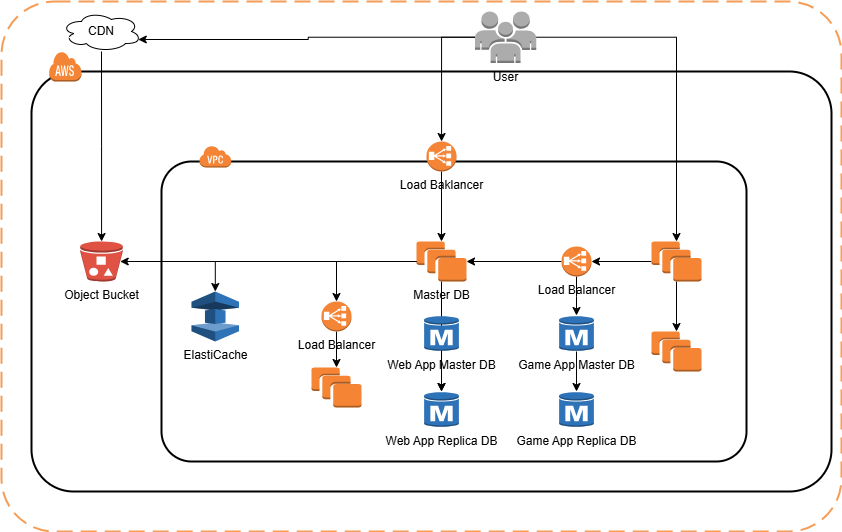

The diagram above was exported from draw.io. Its source (the exported page's mxGraphModel, read from the mxfile embedded in the PNG):
<mxGraphModel dx="1163" dy="580" grid="1" gridSize="10" guides="1" tooltips="1" connect="1" arrows="1" fold="1" page="1" pageScale="1" pageWidth="850" pageHeight="1100" math="0" shadow="0">
  <root>
    <mxCell id="0" />
    <mxCell id="1" parent="0" />
    <mxCell id="Fc7-ur9KVDisOyI2znaB-3" value="" style="rounded=1;arcSize=10;dashed=0;fillColor=none;gradientColor=none;strokeWidth=2;" vertex="1" parent="1">
      <mxGeometry x="40" y="130" width="800" height="420" as="geometry" />
    </mxCell>
    <mxCell id="Fc7-ur9KVDisOyI2znaB-4" value="" style="dashed=0;html=1;shape=mxgraph.aws3.cloud;fillColor=#F58536;gradientColor=none;dashed=0;" vertex="1" parent="1">
      <mxGeometry x="57.5" y="110" width="32.5" height="30" as="geometry" />
    </mxCell>
    <mxCell id="Fc7-ur9KVDisOyI2znaB-5" value="" style="rounded=1;arcSize=10;dashed=1;strokeColor=#F59D56;fillColor=none;gradientColor=none;dashPattern=8 4;strokeWidth=2;" vertex="1" parent="1">
      <mxGeometry x="10" y="60" width="840" height="530" as="geometry" />
    </mxCell>
    <mxCell id="Fc7-ur9KVDisOyI2znaB-6" value="" style="rounded=1;arcSize=10;dashed=0;fillColor=none;gradientColor=none;strokeWidth=2;" vertex="1" parent="1">
      <mxGeometry x="170" y="220" width="585" height="300" as="geometry" />
    </mxCell>
    <mxCell id="Fc7-ur9KVDisOyI2znaB-7" value="" style="dashed=0;html=1;shape=mxgraph.aws3.virtual_private_cloud;fillColor=#F58536;gradientColor=none;dashed=0;" vertex="1" parent="1">
      <mxGeometry x="207.75" y="204" width="32" height="22" as="geometry" />
    </mxCell>
    <mxCell id="Fc7-ur9KVDisOyI2znaB-50" value="" style="edgeStyle=orthogonalEdgeStyle;rounded=0;orthogonalLoop=1;jettySize=auto;html=1;" edge="1" parent="1" source="Fc7-ur9KVDisOyI2znaB-8" target="Fc7-ur9KVDisOyI2znaB-14">
      <mxGeometry relative="1" as="geometry" />
    </mxCell>
    <mxCell id="Fc7-ur9KVDisOyI2znaB-8" value="Load Baklancer" style="outlineConnect=0;dashed=0;verticalLabelPosition=bottom;verticalAlign=top;align=center;html=1;shape=mxgraph.aws3.classic_load_balancer;fillColor=#F58536;gradientColor=none;" vertex="1" parent="1">
      <mxGeometry x="435" y="200" width="30" height="30" as="geometry" />
    </mxCell>
    <mxCell id="Fc7-ur9KVDisOyI2znaB-45" style="edgeStyle=orthogonalEdgeStyle;rounded=0;orthogonalLoop=1;jettySize=auto;html=1;" edge="1" parent="1" source="Fc7-ur9KVDisOyI2znaB-10" target="Fc7-ur9KVDisOyI2znaB-17">
      <mxGeometry relative="1" as="geometry" />
    </mxCell>
    <mxCell id="Fc7-ur9KVDisOyI2znaB-46" style="edgeStyle=orthogonalEdgeStyle;rounded=0;orthogonalLoop=1;jettySize=auto;html=1;" edge="1" parent="1" source="Fc7-ur9KVDisOyI2znaB-10" target="Fc7-ur9KVDisOyI2znaB-8">
      <mxGeometry relative="1" as="geometry" />
    </mxCell>
    <mxCell id="Fc7-ur9KVDisOyI2znaB-10" value="User" style="outlineConnect=0;dashed=0;verticalLabelPosition=bottom;verticalAlign=top;align=center;html=1;shape=mxgraph.aws3.users;fillColor=#ACACAC;gradientColor=none;" vertex="1" parent="1">
      <mxGeometry x="483.5" y="70" width="61.25" height="51.5" as="geometry" />
    </mxCell>
    <mxCell id="Fc7-ur9KVDisOyI2znaB-48" style="edgeStyle=orthogonalEdgeStyle;rounded=0;orthogonalLoop=1;jettySize=auto;html=1;" edge="1" parent="1" source="Fc7-ur9KVDisOyI2znaB-11" target="Fc7-ur9KVDisOyI2znaB-12">
      <mxGeometry relative="1" as="geometry" />
    </mxCell>
    <mxCell id="Fc7-ur9KVDisOyI2znaB-11" value="CDN" style="ellipse;shape=cloud;whiteSpace=wrap;html=1;" vertex="1" parent="1">
      <mxGeometry x="70" y="70" width="80" height="40" as="geometry" />
    </mxCell>
    <mxCell id="Fc7-ur9KVDisOyI2znaB-12" value="Object Bucket" style="outlineConnect=0;dashed=0;verticalLabelPosition=bottom;verticalAlign=top;align=center;html=1;shape=mxgraph.aws3.bucket_with_objects;fillColor=#E05243;gradientColor=none;" vertex="1" parent="1">
      <mxGeometry x="88.75" y="300" width="42.5" height="40" as="geometry" />
    </mxCell>
    <mxCell id="Fc7-ur9KVDisOyI2znaB-34" value="" style="edgeStyle=orthogonalEdgeStyle;rounded=0;orthogonalLoop=1;jettySize=auto;html=1;" edge="1" parent="1" source="Fc7-ur9KVDisOyI2znaB-14" target="Fc7-ur9KVDisOyI2znaB-24">
      <mxGeometry relative="1" as="geometry" />
    </mxCell>
    <mxCell id="Fc7-ur9KVDisOyI2znaB-39" value="" style="edgeStyle=orthogonalEdgeStyle;rounded=0;orthogonalLoop=1;jettySize=auto;html=1;" edge="1" parent="1" source="Fc7-ur9KVDisOyI2znaB-14" target="Fc7-ur9KVDisOyI2znaB-29">
      <mxGeometry relative="1" as="geometry" />
    </mxCell>
    <mxCell id="Fc7-ur9KVDisOyI2znaB-14" value="Master DB" style="outlineConnect=0;dashed=0;verticalLabelPosition=bottom;verticalAlign=top;align=center;html=1;shape=mxgraph.aws3.instances;fillColor=#F58534;gradientColor=none;" vertex="1" parent="1">
      <mxGeometry x="425" y="300" width="50" height="40" as="geometry" />
    </mxCell>
    <mxCell id="Fc7-ur9KVDisOyI2znaB-15" value="" style="outlineConnect=0;dashed=0;verticalLabelPosition=bottom;verticalAlign=top;align=center;html=1;shape=mxgraph.aws3.instances;fillColor=#F58534;gradientColor=none;" vertex="1" parent="1">
      <mxGeometry x="660" y="390" width="50" height="40" as="geometry" />
    </mxCell>
    <mxCell id="Fc7-ur9KVDisOyI2znaB-16" value="" style="outlineConnect=0;dashed=0;verticalLabelPosition=bottom;verticalAlign=top;align=center;html=1;shape=mxgraph.aws3.instances;fillColor=#F58534;gradientColor=none;" vertex="1" parent="1">
      <mxGeometry x="320" y="426" width="50" height="40" as="geometry" />
    </mxCell>
    <mxCell id="Fc7-ur9KVDisOyI2znaB-36" value="" style="edgeStyle=orthogonalEdgeStyle;rounded=0;orthogonalLoop=1;jettySize=auto;html=1;" edge="1" parent="1" source="Fc7-ur9KVDisOyI2znaB-17" target="Fc7-ur9KVDisOyI2znaB-15">
      <mxGeometry relative="1" as="geometry" />
    </mxCell>
    <mxCell id="Fc7-ur9KVDisOyI2znaB-37" value="" style="edgeStyle=orthogonalEdgeStyle;rounded=0;orthogonalLoop=1;jettySize=auto;html=1;" edge="1" parent="1" source="Fc7-ur9KVDisOyI2znaB-17" target="Fc7-ur9KVDisOyI2znaB-26">
      <mxGeometry relative="1" as="geometry" />
    </mxCell>
    <mxCell id="Fc7-ur9KVDisOyI2znaB-17" value="" style="outlineConnect=0;dashed=0;verticalLabelPosition=bottom;verticalAlign=top;align=center;html=1;shape=mxgraph.aws3.instances;fillColor=#F58534;gradientColor=none;" vertex="1" parent="1">
      <mxGeometry x="660" y="300" width="50" height="40" as="geometry" />
    </mxCell>
    <mxCell id="Fc7-ur9KVDisOyI2znaB-33" value="" style="edgeStyle=orthogonalEdgeStyle;rounded=0;orthogonalLoop=1;jettySize=auto;html=1;" edge="1" parent="1" source="Fc7-ur9KVDisOyI2znaB-18" target="Fc7-ur9KVDisOyI2znaB-24">
      <mxGeometry relative="1" as="geometry" />
    </mxCell>
    <mxCell id="Fc7-ur9KVDisOyI2znaB-18" value="Web App Master DB" style="outlineConnect=0;dashed=0;verticalLabelPosition=bottom;verticalAlign=top;align=center;html=1;shape=mxgraph.aws3.rds_db_instance;fillColor=#2E73B8;gradientColor=none;" vertex="1" parent="1">
      <mxGeometry x="432.63" y="374" width="34.75" height="36" as="geometry" />
    </mxCell>
    <mxCell id="Fc7-ur9KVDisOyI2znaB-23" value="Game App Replica DB" style="outlineConnect=0;dashed=0;verticalLabelPosition=bottom;verticalAlign=top;align=center;html=1;shape=mxgraph.aws3.rds_db_instance;fillColor=#2E73B8;gradientColor=none;" vertex="1" parent="1">
      <mxGeometry x="567.63" y="450" width="34.75" height="36" as="geometry" />
    </mxCell>
    <mxCell id="Fc7-ur9KVDisOyI2znaB-24" value="Web App Replica DB" style="outlineConnect=0;dashed=0;verticalLabelPosition=bottom;verticalAlign=top;align=center;html=1;shape=mxgraph.aws3.rds_db_instance;fillColor=#2E73B8;gradientColor=none;" vertex="1" parent="1">
      <mxGeometry x="432.63" y="450" width="34.75" height="36" as="geometry" />
    </mxCell>
    <mxCell id="Fc7-ur9KVDisOyI2znaB-51" value="" style="edgeStyle=orthogonalEdgeStyle;rounded=0;orthogonalLoop=1;jettySize=auto;html=1;" edge="1" parent="1" source="Fc7-ur9KVDisOyI2znaB-25" target="Fc7-ur9KVDisOyI2znaB-23">
      <mxGeometry relative="1" as="geometry" />
    </mxCell>
    <mxCell id="Fc7-ur9KVDisOyI2znaB-25" value="Game App Master DB" style="outlineConnect=0;dashed=0;verticalLabelPosition=bottom;verticalAlign=top;align=center;html=1;shape=mxgraph.aws3.rds_db_instance;fillColor=#2E73B8;gradientColor=none;" vertex="1" parent="1">
      <mxGeometry x="567.63" y="374" width="34.75" height="36" as="geometry" />
    </mxCell>
    <mxCell id="Fc7-ur9KVDisOyI2znaB-35" value="" style="edgeStyle=orthogonalEdgeStyle;rounded=0;orthogonalLoop=1;jettySize=auto;html=1;" edge="1" parent="1" source="Fc7-ur9KVDisOyI2znaB-26" target="Fc7-ur9KVDisOyI2znaB-25">
      <mxGeometry relative="1" as="geometry" />
    </mxCell>
    <mxCell id="Fc7-ur9KVDisOyI2znaB-38" value="" style="edgeStyle=orthogonalEdgeStyle;rounded=0;orthogonalLoop=1;jettySize=auto;html=1;" edge="1" parent="1" source="Fc7-ur9KVDisOyI2znaB-26" target="Fc7-ur9KVDisOyI2znaB-14">
      <mxGeometry relative="1" as="geometry" />
    </mxCell>
    <mxCell id="Fc7-ur9KVDisOyI2znaB-26" value="Load Balancer" style="outlineConnect=0;dashed=0;verticalLabelPosition=bottom;verticalAlign=top;align=center;html=1;shape=mxgraph.aws3.classic_load_balancer;fillColor=#F58536;gradientColor=none;" vertex="1" parent="1">
      <mxGeometry x="570" y="305" width="30" height="30" as="geometry" />
    </mxCell>
    <mxCell id="Fc7-ur9KVDisOyI2znaB-40" value="" style="edgeStyle=orthogonalEdgeStyle;rounded=0;orthogonalLoop=1;jettySize=auto;html=1;" edge="1" parent="1" source="Fc7-ur9KVDisOyI2znaB-28" target="Fc7-ur9KVDisOyI2znaB-16">
      <mxGeometry relative="1" as="geometry" />
    </mxCell>
    <mxCell id="Fc7-ur9KVDisOyI2znaB-28" value="Load Balancer" style="outlineConnect=0;dashed=0;verticalLabelPosition=bottom;verticalAlign=top;align=center;html=1;shape=mxgraph.aws3.classic_load_balancer;fillColor=#F58536;gradientColor=none;" vertex="1" parent="1">
      <mxGeometry x="330" y="360" width="30" height="30" as="geometry" />
    </mxCell>
    <mxCell id="Fc7-ur9KVDisOyI2znaB-29" value="ElastiCache" style="outlineConnect=0;dashed=0;verticalLabelPosition=bottom;verticalAlign=top;align=center;html=1;shape=mxgraph.aws3.elasticache;fillColor=#2E73B8;gradientColor=none;" vertex="1" parent="1">
      <mxGeometry x="200" y="350" width="47.5" height="50" as="geometry" />
    </mxCell>
    <mxCell id="Fc7-ur9KVDisOyI2znaB-41" style="edgeStyle=orthogonalEdgeStyle;rounded=0;orthogonalLoop=1;jettySize=auto;html=1;entryX=0.5;entryY=0;entryDx=0;entryDy=0;entryPerimeter=0;" edge="1" parent="1" source="Fc7-ur9KVDisOyI2znaB-14" target="Fc7-ur9KVDisOyI2znaB-28">
      <mxGeometry relative="1" as="geometry" />
    </mxCell>
    <mxCell id="Fc7-ur9KVDisOyI2znaB-47" style="edgeStyle=orthogonalEdgeStyle;rounded=0;orthogonalLoop=1;jettySize=auto;html=1;entryX=0.96;entryY=0.7;entryDx=0;entryDy=0;entryPerimeter=0;" edge="1" parent="1" source="Fc7-ur9KVDisOyI2znaB-10" target="Fc7-ur9KVDisOyI2znaB-11">
      <mxGeometry relative="1" as="geometry" />
    </mxCell>
    <mxCell id="Fc7-ur9KVDisOyI2znaB-49" style="edgeStyle=orthogonalEdgeStyle;rounded=0;orthogonalLoop=1;jettySize=auto;html=1;entryX=0.94;entryY=0.5;entryDx=0;entryDy=0;entryPerimeter=0;" edge="1" parent="1" source="Fc7-ur9KVDisOyI2znaB-14" target="Fc7-ur9KVDisOyI2znaB-12">
      <mxGeometry relative="1" as="geometry" />
    </mxCell>
  </root>
</mxGraphModel>